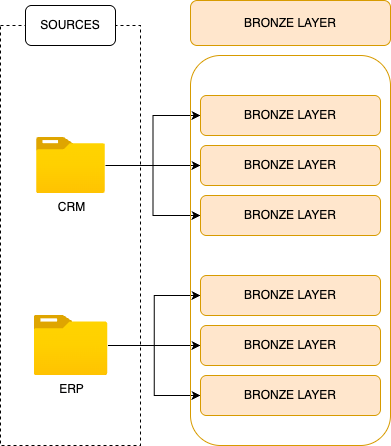

The diagram above was exported from draw.io. Its source (the exported page's mxGraphModel, read from the mxfile embedded in the PNG):
<mxGraphModel dx="1224" dy="801" grid="1" gridSize="10" guides="1" tooltips="1" connect="1" arrows="1" fold="1" page="1" pageScale="1" pageWidth="850" pageHeight="1100" math="0" shadow="0">
  <root>
    <mxCell id="0" />
    <mxCell id="1" parent="0" />
    <mxCell id="8zqvOFWEM6kZtV7KzeZp-1" value="" style="rounded=0;whiteSpace=wrap;html=1;fillColor=none;dashed=1;" vertex="1" parent="1">
      <mxGeometry x="130" y="170" width="140" height="420" as="geometry" />
    </mxCell>
    <mxCell id="8zqvOFWEM6kZtV7KzeZp-3" value="SOURCES" style="rounded=1;whiteSpace=wrap;html=1;" vertex="1" parent="1">
      <mxGeometry x="155" y="150" width="90" height="40" as="geometry" />
    </mxCell>
    <mxCell id="8zqvOFWEM6kZtV7KzeZp-14" style="edgeStyle=orthogonalEdgeStyle;rounded=0;orthogonalLoop=1;jettySize=auto;html=1;entryX=0;entryY=0.5;entryDx=0;entryDy=0;" edge="1" parent="1" source="8zqvOFWEM6kZtV7KzeZp-4" target="8zqvOFWEM6kZtV7KzeZp-8">
      <mxGeometry relative="1" as="geometry" />
    </mxCell>
    <mxCell id="8zqvOFWEM6kZtV7KzeZp-15" style="edgeStyle=orthogonalEdgeStyle;rounded=0;orthogonalLoop=1;jettySize=auto;html=1;entryX=0;entryY=0.5;entryDx=0;entryDy=0;" edge="1" parent="1" source="8zqvOFWEM6kZtV7KzeZp-4" target="8zqvOFWEM6kZtV7KzeZp-9">
      <mxGeometry relative="1" as="geometry" />
    </mxCell>
    <mxCell id="8zqvOFWEM6kZtV7KzeZp-16" style="edgeStyle=orthogonalEdgeStyle;rounded=0;orthogonalLoop=1;jettySize=auto;html=1;entryX=0;entryY=0.5;entryDx=0;entryDy=0;" edge="1" parent="1" source="8zqvOFWEM6kZtV7KzeZp-4" target="8zqvOFWEM6kZtV7KzeZp-10">
      <mxGeometry relative="1" as="geometry" />
    </mxCell>
    <UserObject label="CRM" link="PX_CAT_G1V2.csv" id="8zqvOFWEM6kZtV7KzeZp-4">
      <mxCell style="image;aspect=fixed;html=1;points=[];align=center;fontSize=12;image=img/lib/azure2/general/Folder_Blank.svg;" vertex="1" parent="1">
        <mxGeometry x="166" y="282" width="69" height="56.00000000000001" as="geometry" />
      </mxCell>
    </UserObject>
    <mxCell id="8zqvOFWEM6kZtV7KzeZp-17" style="edgeStyle=orthogonalEdgeStyle;rounded=0;orthogonalLoop=1;jettySize=auto;html=1;entryX=0;entryY=0.5;entryDx=0;entryDy=0;" edge="1" parent="1" source="8zqvOFWEM6kZtV7KzeZp-5" target="8zqvOFWEM6kZtV7KzeZp-13">
      <mxGeometry relative="1" as="geometry" />
    </mxCell>
    <mxCell id="8zqvOFWEM6kZtV7KzeZp-18" style="edgeStyle=orthogonalEdgeStyle;rounded=0;orthogonalLoop=1;jettySize=auto;html=1;entryX=0;entryY=0.5;entryDx=0;entryDy=0;" edge="1" parent="1" source="8zqvOFWEM6kZtV7KzeZp-5" target="8zqvOFWEM6kZtV7KzeZp-12">
      <mxGeometry relative="1" as="geometry" />
    </mxCell>
    <mxCell id="8zqvOFWEM6kZtV7KzeZp-19" style="edgeStyle=orthogonalEdgeStyle;rounded=0;orthogonalLoop=1;jettySize=auto;html=1;entryX=0;entryY=0.5;entryDx=0;entryDy=0;" edge="1" parent="1" source="8zqvOFWEM6kZtV7KzeZp-5" target="8zqvOFWEM6kZtV7KzeZp-11">
      <mxGeometry relative="1" as="geometry" />
    </mxCell>
    <UserObject label="ERP" link="PX_CAT_G1V2.csv" id="8zqvOFWEM6kZtV7KzeZp-5">
      <mxCell style="image;aspect=fixed;html=1;points=[];align=center;fontSize=12;image=img/lib/azure2/general/Folder_Blank.svg;" vertex="1" parent="1">
        <mxGeometry x="163.54" y="460" width="73.93" height="60" as="geometry" />
      </mxCell>
    </UserObject>
    <mxCell id="8zqvOFWEM6kZtV7KzeZp-6" value="" style="rounded=1;whiteSpace=wrap;html=1;fillColor=none;strokeColor=#d79b00;" vertex="1" parent="1">
      <mxGeometry x="320" y="200" width="200" height="390" as="geometry" />
    </mxCell>
    <mxCell id="8zqvOFWEM6kZtV7KzeZp-7" value="BRONZE LAYER" style="rounded=1;whiteSpace=wrap;html=1;fillColor=#ffe6cc;strokeColor=#d79b00;" vertex="1" parent="1">
      <mxGeometry x="320" y="145" width="200" height="45" as="geometry" />
    </mxCell>
    <mxCell id="8zqvOFWEM6kZtV7KzeZp-8" value="BRONZE LAYER" style="rounded=1;whiteSpace=wrap;html=1;fillColor=#ffe6cc;strokeColor=#d79b00;" vertex="1" parent="1">
      <mxGeometry x="330" y="240" width="180" height="40" as="geometry" />
    </mxCell>
    <mxCell id="8zqvOFWEM6kZtV7KzeZp-9" value="BRONZE LAYER" style="rounded=1;whiteSpace=wrap;html=1;fillColor=#ffe6cc;strokeColor=#d79b00;" vertex="1" parent="1">
      <mxGeometry x="330" y="290" width="180" height="40" as="geometry" />
    </mxCell>
    <mxCell id="8zqvOFWEM6kZtV7KzeZp-10" value="BRONZE LAYER" style="rounded=1;whiteSpace=wrap;html=1;fillColor=#ffe6cc;strokeColor=#d79b00;" vertex="1" parent="1">
      <mxGeometry x="330" y="340" width="180" height="40" as="geometry" />
    </mxCell>
    <mxCell id="8zqvOFWEM6kZtV7KzeZp-11" value="BRONZE LAYER" style="rounded=1;whiteSpace=wrap;html=1;fillColor=#ffe6cc;strokeColor=#d79b00;" vertex="1" parent="1">
      <mxGeometry x="330" y="520" width="180" height="40" as="geometry" />
    </mxCell>
    <mxCell id="8zqvOFWEM6kZtV7KzeZp-12" value="BRONZE LAYER" style="rounded=1;whiteSpace=wrap;html=1;fillColor=#ffe6cc;strokeColor=#d79b00;" vertex="1" parent="1">
      <mxGeometry x="330" y="470" width="180" height="40" as="geometry" />
    </mxCell>
    <mxCell id="8zqvOFWEM6kZtV7KzeZp-13" value="BRONZE LAYER" style="rounded=1;whiteSpace=wrap;html=1;fillColor=#ffe6cc;strokeColor=#d79b00;" vertex="1" parent="1">
      <mxGeometry x="330" y="420" width="180" height="40" as="geometry" />
    </mxCell>
  </root>
</mxGraphModel>